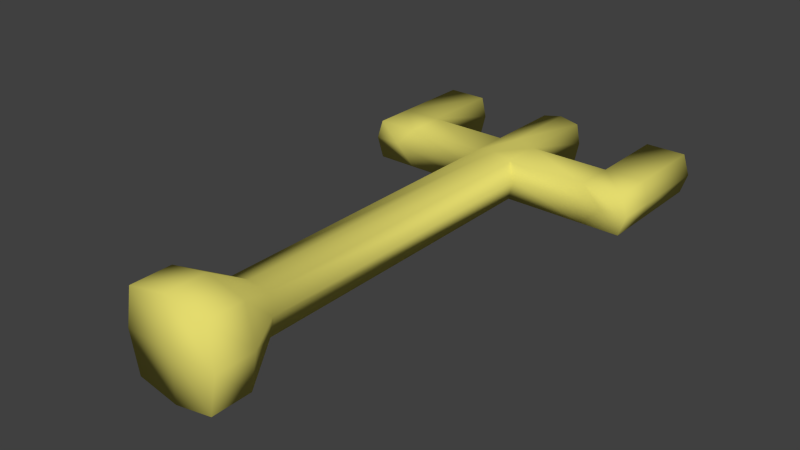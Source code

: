 # Source: Doodad_-_Candelabra.blend  (saved by Blender 2.72.0; exported with 4.5.12 LTS)
import bpy
from mathutils import Matrix  # noqa: F401  (used for matrix-valued properties, if any)

bpy.ops.wm.read_factory_settings(use_empty=True)
scene = bpy.context.scene
scene.name = 'Scene'

# ---- collections
col_collection_1 = bpy.data.collections.new('Collection 1'); scene.collection.children.link(col_collection_1)

# ---- materials (node trees are filled in below, after node groups)
mat_gold = bpy.data.materials.new('Gold!!!')
mat_gold.alpha_threshold = 0.0
mat_gold.use_transparent_shadow = False
mat_gold.diffuse_color = (0.7743, 0.7079, 0.1555, 1.0)
mat_gold.roughness = 0.5
mat_gold.specular_intensity = 1.0
mat_gold.line_color = (0.0, 0.0, 0.0, 1.0)

# ---- material node trees

# ---- world
world_world = bpy.data.worlds.new('World'); scene.world = world_world
world_world.color = (0.05088, 0.05088, 0.05088)
world_world.use_sun_shadow = False
world_world.sun_shadow_jitter_overblur = 0.0
world_world.cycles.sampling_method = 'MANUAL'
world_world.cycles.sample_map_resolution = 256

# ---- meshes
me_candelabra = bpy.data.meshes.new('Candelabra')
me_candelabra.from_pydata([(0.05, 0.5, -0.05), (0.05, -0.3, -0.05), (-0.05, -0.3, -0.05), (-0.05, 0.5, -0.05), (0.05, 0.5, 0.05), (0.05, -0.3, 0.05), (-0.05, -0.3, 0.05), (-0.05, 0.5, 0.05), (0.1, -0.4, -0.1), (-0.1, -0.4, -0.1), (0.1, -0.4, 0.1), (-0.1, -0.4, 0.1), (0.1, -0.5, -0.1), (-0.1, -0.5, -0.1), (0.1, -0.5, 0.1), (-0.1, -0.5, 0.1), (0.05, 0.6, -0.05), (-0.05, 0.6, -0.05), (0.05, 0.6, 0.05), (-0.05, 0.6, 0.05), (0.25, 0.5, -0.05), (0.25, 0.5, 0.05), (0.25, 0.6, -0.05), (0.25, 0.6, 0.05), (0.35, 0.5, -0.05), (0.35, 0.5, 0.05), (0.35, 0.6, -0.05), (0.35, 0.6, 0.05), (-0.25, 0.5, -0.05), (-0.25, 0.5, 0.05), (-0.25, 0.6, -0.05), (-0.25, 0.6, 0.05), (-0.35, 0.5, -0.05), (-0.35, 0.5, 0.05), (-0.35, 0.6, -0.05), (-0.35, 0.6, 0.05), (0.05, 0.8, -0.05), (-0.05, 0.8, -0.05), (0.05, 0.8, 0.05), (-0.05, 0.8, 0.05), (0.25, 0.8, -0.05), (0.25, 0.8, 0.05), (0.35, 0.8, -0.05), (0.35, 0.8, 0.05), (-0.25, 0.8, -0.05), (-0.25, 0.8, 0.05), (-0.35, 0.8, -0.05), (-0.35, 0.8, 0.05), (-2.98e-08, 0.5, -0.06), (-4.47e-08, -0.3, -0.06), (-2.98e-08, 0.5, 0.06), (-7.451e-08, -0.3, 0.06), (-2.98e-08, -0.4, -0.12), (-8.941e-08, -0.4, 0.12), (-3.576e-07, -0.5, -0.12), (-4.172e-07, -0.5, 0.12), (1.788e-07, 0.6, -0.06), (1.788e-07, 0.6, 0.06), (6.147e-07, 0.8, -0.06), (6.147e-07, 0.8, 0.06), (0.06, 0.5, 0.0), (0.06, -0.3, 0.0), (-0.06, -0.3, 0.0), (-0.06, 0.5, 0.0), (0.12, -0.4, 0.0), (-0.12, -0.4, 0.0), (0.12, -0.5, -1.49e-07), (-0.12, -0.5, -1.49e-07), (0.06, 0.6, 1.788e-07), (-0.06, 0.6, 1.788e-07), (0.3, 0.5, -5.96e-08), (0.2376, 0.6, 1.192e-07), (0.3666, 0.5, -7.451e-08), (0.3666, 0.6, 1.043e-07), (-0.3, 0.5, -5.96e-08), (-0.2376, 0.6, 1.192e-07), (-0.3666, 0.5, -1.043e-07), (-0.3666, 0.6, 7.451e-08), (0.06, 0.8, 5.364e-07), (-0.06, 0.8, 5.364e-07), (0.2376, 0.8, 4.768e-07), (0.3666, 0.8, 4.619e-07), (-0.2376, 0.8, 4.768e-07), (-0.3666, 0.8, 4.321e-07), (-4.942e-07, -0.5, -2.012e-07), (7.083e-07, 0.8, 6.258e-07)], [], [(48, 49, 2, 3), (50, 7, 6, 51), (60, 4, 5, 61), (51, 6, 11, 53), (62, 6, 7, 63), (50, 4, 18, 57), (53, 11, 15, 55), (62, 2, 9, 65), (61, 5, 10, 64), (49, 1, 8, 52), (84, 55, 15, 67), (65, 9, 13, 67), (64, 10, 14, 66), (52, 8, 12, 54), (77, 35, 47, 83), (17, 3, 28, 30), (0, 16, 22, 20), (48, 3, 17, 56), (20, 22, 26, 24), (18, 4, 21, 23), (68, 18, 23, 71), (60, 0, 20, 70), (72, 24, 26, 73), (23, 21, 25, 27), (30, 34, 46, 44), (70, 20, 24, 72), (30, 28, 32, 34), (7, 19, 31, 29), (69, 17, 30, 75), (63, 7, 29, 74), (76, 33, 35, 77), (29, 31, 35, 33), (35, 31, 45, 47), (74, 29, 33, 76), (85, 58, 37, 79), (80, 41, 43, 81), (82, 44, 46, 83), (75, 30, 44, 82), (23, 27, 43, 41), (26, 22, 40, 42), (73, 26, 42, 81), (71, 23, 41, 80), (57, 18, 38, 59), (69, 19, 39, 79), (68, 16, 36, 78), (56, 17, 37, 58), (0, 1, 49, 48), (4, 50, 51, 5), (5, 51, 53, 10), (7, 50, 57, 19), (10, 53, 55, 14), (2, 49, 52, 9), (66, 14, 55, 84), (9, 52, 54, 13), (0, 48, 56, 16), (78, 36, 58, 85), (19, 57, 59, 39), (16, 56, 58, 36), (0, 60, 61, 1), (2, 62, 63, 3), (6, 62, 65, 11), (1, 61, 64, 8), (54, 84, 67, 13), (11, 65, 67, 15), (8, 64, 66, 12), (34, 77, 83, 46), (16, 68, 71, 22), (4, 60, 70, 21), (25, 72, 73, 27), (21, 70, 72, 25), (19, 69, 75, 31), (3, 63, 74, 28), (32, 76, 77, 34), (28, 74, 76, 32), (59, 85, 79, 39), (40, 80, 81, 42), (45, 82, 83, 47), (31, 75, 82, 45), (27, 73, 81, 43), (22, 71, 80, 40), (17, 69, 79, 37), (18, 68, 78, 38), (12, 66, 84, 54), (38, 78, 85, 59)])
me_candelabra.polygons.foreach_set('use_smooth', [True] * 84)
_uv = me_candelabra.uv_layers.new(name='UVMap')
_uv.uv.foreach_set('vector', [0.1944, 0.6252, 0.1944, 0.127, 0.2222, 0.1274, 0.2222, 0.6256, 0.5833, 0.6252, 0.5556, 0.6256, 0.5556, 0.1274, 0.5833, 0.127, 0.8336, 0.0002708, 0.8615, 3.445e-05, 0.8615, 0.4989, 0.8336, 0.4992, 0.5833, 0.127, 0.5556, 0.1274, 0.5278, 0.06309, 0.5833, 0.06228, 0.9441, 0.1262, 0.9718, 0.1265, 0.9718, 0.6254, 0.9441, 0.6251, 0.5833, 0.6252, 0.6111, 0.6256, 0.6111, 0.6879, 0.5833, 0.6875, 0.5833, 0.06228, 0.5278, 0.06309, 0.5278, 0.0008134, 0.5833, 0.0, 0.9441, 0.1262, 0.9163, 0.1265, 0.8889, 0.06283, 0.9446, 0.06236, 0.8336, 0.4992, 0.8615, 0.4989, 0.8889, 0.5626, 0.8332, 0.563, 0.1944, 0.127, 0.1667, 0.1274, 0.1389, 0.06309, 0.1944, 0.06228, 0.06537, 0.8859, 0.0523, 0.9594, 1.2e-07, 0.9349, 0.0, 0.8712, 0.9446, 0.06236, 0.8889, 0.06283, 0.8889, 0.0004727, 0.9446, 0.0, 0.8332, 0.563, 0.8889, 0.5626, 0.8889, 0.6249, 0.8332, 0.6254, 0.1944, 0.06228, 0.1389, 0.06309, 0.1389, 0.0008132, 0.1944, 0.0, 0.1586, 0.8748, 0.1863, 0.8753, 0.1863, 1.0, 0.1586, 0.9996, 0.2222, 0.6879, 0.2222, 0.6256, 0.3333, 0.6256, 0.3333, 0.6879, 0.1667, 0.6256, 0.1667, 0.6879, 0.05556, 0.6879, 0.05556, 0.6256, 0.1944, 0.6252, 0.2222, 0.6256, 0.2222, 0.6879, 0.1944, 0.6875, 0.05556, 0.6256, 0.05556, 0.6879, 4.967e-08, 0.6879, 4.967e-08, 0.6256, 0.6111, 0.6879, 0.6111, 0.6256, 0.7222, 0.6256, 0.7222, 0.6879, 0.5474, 0.9311, 0.5196, 0.9373, 0.5196, 0.8125, 0.5474, 0.8202, 0.8056, 0.8168, 0.7778, 0.823, 0.7778, 0.6982, 0.8056, 0.667, 0.2142, 0.8125, 0.2419, 0.8129, 0.2419, 0.8753, 0.2142, 0.8748, 0.7222, 0.6879, 0.7222, 0.6256, 0.7778, 0.6256, 0.7778, 0.6879, 0.3333, 0.6879, 0.3889, 0.6879, 0.3889, 0.8125, 0.3333, 0.8125, 0.8056, 0.667, 0.7778, 0.6982, 0.7778, 0.6358, 0.8056, 0.6254, 0.3333, 0.6879, 0.3333, 0.6256, 0.3889, 0.6256, 0.3889, 0.6879, 0.5556, 0.6256, 0.5556, 0.6879, 0.4445, 0.6879, 0.4445, 0.6256, 0.4918, 0.8187, 0.5196, 0.8125, 0.5196, 0.9373, 0.4918, 0.9296, 0.8611, 0.8168, 0.8334, 0.823, 0.8334, 0.6982, 0.8611, 0.667, 0.1586, 0.8125, 0.1863, 0.8129, 0.1863, 0.8753, 0.1586, 0.8748, 0.4445, 0.6256, 0.4445, 0.6879, 0.3889, 0.6879, 0.3889, 0.6256, 0.3889, 0.6879, 0.4445, 0.6879, 0.4445, 0.8125, 0.3889, 0.8125, 0.8611, 0.667, 0.8334, 0.6982, 0.8334, 0.6358, 0.8611, 0.6254, 0.6079, 0.8492, 0.6405, 0.8565, 0.6296, 0.8859, 0.6013, 0.8859, 0.7239, 0.893, 0.6961, 0.8853, 0.6961, 0.8228, 0.7239, 0.8125, 0.6683, 0.8125, 0.6961, 0.8202, 0.6961, 0.8826, 0.6683, 0.893, 0.3253, 0.8125, 0.353, 0.8128, 0.353, 0.9375, 0.3253, 0.9372, 0.7222, 0.6879, 0.7778, 0.6879, 0.7778, 0.8125, 0.7222, 0.8125, 4.967e-08, 0.6879, 0.05556, 0.6879, 0.05556, 0.8125, 0.0, 0.8125, 0.2142, 0.8748, 0.2419, 0.8753, 0.2419, 1.0, 0.2142, 0.9996, 0.2697, 0.8125, 0.2974, 0.8128, 0.2974, 0.9375, 0.2697, 0.9372, 0.5833, 0.6875, 0.6111, 0.6879, 0.6111, 0.8125, 0.5833, 0.8121, 0.3808, 0.8125, 0.4085, 0.8128, 0.4085, 0.9375, 0.3808, 0.9372, 0.4364, 0.8125, 0.4641, 0.8128, 0.4641, 0.9375, 0.4364, 0.9372, 0.1944, 0.6875, 0.2222, 0.6879, 0.2222, 0.8125, 0.1944, 0.8121, 0.1667, 0.6256, 0.1667, 0.1274, 0.1944, 0.127, 0.1944, 0.6252, 0.6111, 0.6256, 0.5833, 0.6252, 0.5833, 0.127, 0.6111, 0.1274, 0.6111, 0.1274, 0.5833, 0.127, 0.5833, 0.06228, 0.6389, 0.06309, 0.5556, 0.6256, 0.5833, 0.6252, 0.5833, 0.6875, 0.5556, 0.6879, 0.6389, 0.06309, 0.5833, 0.06228, 0.5833, 0.0, 0.6389, 0.000813, 0.2222, 0.1274, 0.1944, 0.127, 0.1944, 0.06228, 0.25, 0.06309, 0.1307, 0.9006, 0.109, 0.9594, 0.0523, 0.9594, 0.06537, 0.8859, 0.25, 0.06309, 0.1944, 0.06228, 0.1944, 0.0, 0.25, 0.0008132, 0.1667, 0.6256, 0.1944, 0.6252, 0.1944, 0.6875, 0.1667, 0.6879, 0.6144, 0.8125, 0.6405, 0.8247, 0.6405, 0.8565, 0.6079, 0.8492, 0.5556, 0.6879, 0.5833, 0.6875, 0.5833, 0.8121, 0.5556, 0.8125, 0.1667, 0.6879, 0.1944, 0.6875, 0.1944, 0.8121, 0.1667, 0.8125, 0.8059, 0.0, 0.8336, 0.0002708, 0.8336, 0.4992, 0.8059, 0.4989, 0.9163, 0.1265, 0.9441, 0.1262, 0.9441, 0.6251, 0.9163, 0.6254, 0.9718, 0.1265, 0.9441, 0.1262, 0.9446, 0.06236, 1.0, 0.0629, 0.8059, 0.4989, 0.8336, 0.4992, 0.8332, 0.563, 0.7778, 0.5625, 0.07845, 0.8125, 0.06537, 0.8859, 0.0, 0.8712, 0.02179, 0.8125, 1.0, 0.0629, 0.9446, 0.06236, 0.9446, 0.0, 1.0, 0.0005418, 0.7778, 0.5625, 0.8332, 0.563, 0.8332, 0.6254, 0.7778, 0.6249, 0.1307, 0.8752, 0.1586, 0.8748, 0.1586, 0.9996, 0.1307, 1.0, 0.5752, 0.9373, 0.5474, 0.9311, 0.5474, 0.8202, 0.5752, 0.8125, 0.8334, 0.823, 0.8056, 0.8168, 0.8056, 0.667, 0.8334, 0.6982, 0.1863, 0.8129, 0.2142, 0.8125, 0.2142, 0.8748, 0.1863, 0.8752, 0.8334, 0.6982, 0.8056, 0.667, 0.8056, 0.6254, 0.8334, 0.6358, 0.4641, 0.8125, 0.4918, 0.8187, 0.4918, 0.9296, 0.4641, 0.9373, 0.8889, 0.823, 0.8611, 0.8168, 0.8611, 0.667, 0.8889, 0.6982, 0.1307, 0.8129, 0.1586, 0.8125, 0.1586, 0.8748, 0.1307, 0.8752, 0.8889, 0.6982, 0.8611, 0.667, 0.8611, 0.6254, 0.8889, 0.6358, 0.5752, 0.8419, 0.6079, 0.8492, 0.6013, 0.8859, 0.5752, 0.8737, 0.7517, 0.8853, 0.7239, 0.893, 0.7239, 0.8125, 0.7517, 0.8228, 0.6405, 0.8202, 0.6683, 0.8125, 0.6683, 0.893, 0.6405, 0.8826, 0.2974, 0.8128, 0.3253, 0.8125, 0.3253, 0.9372, 0.2974, 0.9375, 0.1863, 0.8752, 0.2142, 0.8748, 0.2142, 0.9996, 0.1863, 1.0, 0.2419, 0.8128, 0.2697, 0.8125, 0.2697, 0.9372, 0.2419, 0.9375, 0.353, 0.8127, 0.3808, 0.8125, 0.3808, 0.9372, 0.353, 0.9374, 0.4085, 0.8127, 0.4364, 0.8125, 0.4364, 0.9372, 0.4085, 0.9374, 0.1307, 0.837, 0.1307, 0.9006, 0.06537, 0.8859, 0.07845, 0.8125, 0.5861, 0.8125, 0.6144, 0.8125, 0.6079, 0.8492, 0.5752, 0.8419])
me_candelabra.materials.append(mat_gold)
me_candelabra.use_remesh_preserve_volume = False
me_candelabra.use_remesh_preserve_attributes = False
me_candelabra.use_mirror_vertex_groups = False
me_candelabra.update()

# ---- objects
ob_candelabra = bpy.data.objects.new('Candelabra', me_candelabra)

# ---- transforms, parenting, visibility, modifiers, constraints
ob_candelabra.location = (0.0, 0.0, 0.0)
ob_candelabra.lock_rotations_4d = False
ob_candelabra.empty_display_type = 'ARROWS'
ob_candelabra.lineart.crease_threshold = 0.0

# ---- collection membership
col_collection_1.objects.link(ob_candelabra)

# ---- scene / render settings (as saved in the file)
scene.frame_start = 1; scene.frame_end = 250; scene.frame_set(1)
scene.render.engine = 'BLENDER_EEVEE_NEXT'
scene.render.resolution_percentage = 50
scene.render.dither_intensity = 0.0
scene.cycles.use_denoising = False
scene.cycles.samples = 10
scene.cycles.sampling_pattern = 'TABULATED_SOBOL'
scene.cycles.light_sampling_threshold = 0.0
scene.cycles.use_adaptive_sampling = False
scene.cycles.use_light_tree = False
scene.cycles.blur_glossy = 0.0
scene.cycles.pixel_filter_type = 'GAUSSIAN'
scene.cycles.sample_clamp_indirect = 0.0
scene.view_settings.view_transform = 'Standard'
bpy.context.view_layer.update()

# ---- added for rendering (the .blend has no active camera and no usable light): camera, sun
cam_auto = bpy.data.cameras.new('AutoCamera')
cam_auto.lens = 50.0
cam_auto.sensor_width = 36.0
cam_auto.clip_end = 1000.0
ob_auto_camera = bpy.data.objects.new('AutoCamera', cam_auto)
scene.collection.objects.link(ob_auto_camera)
ob_auto_camera.location = (1.39865, -1.52838, 1.11892)
ob_auto_camera.rotation_euler = (1.09748, -7.21219e-08, 0.694738)
scene.camera = ob_auto_camera
light_auto_sun = bpy.data.lights.new('AutoSun', 'SUN')
light_auto_sun.energy = 3.0
light_auto_sun.angle = 0.0523599
ob_auto_sun = bpy.data.objects.new('AutoSun', light_auto_sun)
scene.collection.objects.link(ob_auto_sun)
ob_auto_sun.rotation_euler = (0.872665, 0.174533, 0.523599)
bpy.context.view_layer.update()
